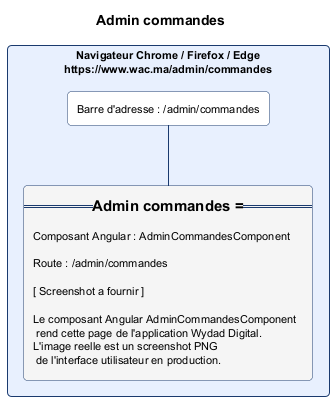

The diagram above was rendered by PlantUML. Its source (embedded in the PNG):
@startuml admin_commandes.png
skinparam backgroundColor #FFFFFF
skinparam defaultFontSize 11
skinparam rectangle {
  RoundCorner 8
  BorderColor #1A3A6E
  BackgroundColor #FAFAFA
}
title Admin commandes

rectangle "Navigateur Chrome / Firefox / Edge\nhttps://www.wac.ma/admin/commandes" as NAV #E8F0FE {
  rectangle "Barre d'adresse : /admin/commandes" as BAR #FFFFFF
  rectangle "=== Admin commandes ===\n\nComposant Angular : AdminCommandesComponent\n\nRoute : /admin/commandes\n\n[ Screenshot a fournir ]\n\nLe composant Angular AdminCommandesComponent\n rend cette page de l'application Wydad Digital.\nL'image reelle est un screenshot PNG\n de l'interface utilisateur en production." as CONTENT #F5F5F5
}
BAR -[#1A3A6E]- CONTENT
@enduml